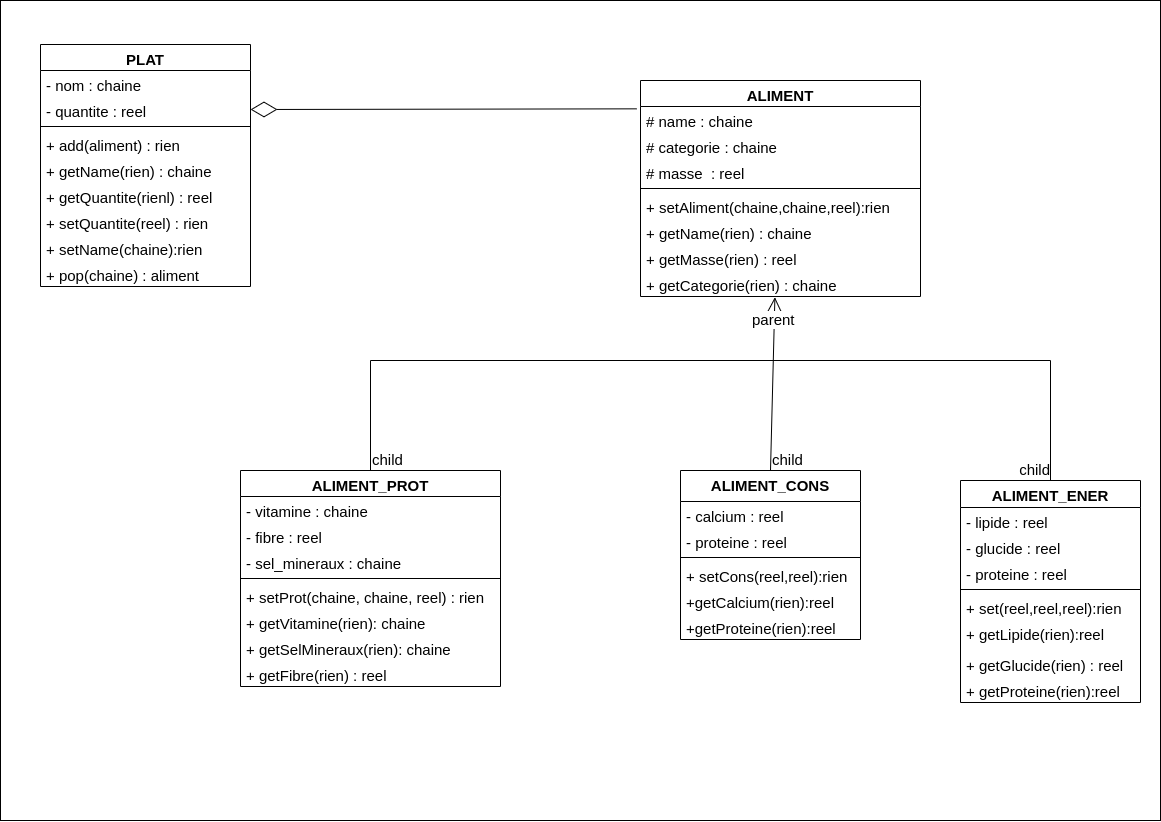

The diagram above was exported from draw.io. Its source (the exported page's mxGraphModel, read from the mxfile embedded in the PNG):
<mxGraphModel dx="1257" dy="759" grid="1" gridSize="10" guides="1" tooltips="1" connect="1" arrows="1" fold="1" page="1" pageScale="1" pageWidth="1169" pageHeight="827" math="0" shadow="0">
  <root>
    <mxCell id="0" />
    <mxCell id="1" parent="0" />
    <mxCell id="aLiOV9Sfyoq3tVP5GE6T-17" value="" style="rounded=0;whiteSpace=wrap;html=1;" vertex="1" parent="1">
      <mxGeometry width="1160" height="820" as="geometry" />
    </mxCell>
    <mxCell id="j7JiR061AroN68k1lxsL-1" value="PLAT" style="swimlane;fontStyle=1;align=center;verticalAlign=top;childLayout=stackLayout;horizontal=1;startSize=26;horizontalStack=0;resizeParent=1;resizeParentMax=0;resizeLast=0;collapsible=1;marginBottom=0;fontSize=15;" parent="1" vertex="1">
      <mxGeometry x="40" y="44" width="210" height="242" as="geometry" />
    </mxCell>
    <mxCell id="j7JiR061AroN68k1lxsL-2" value="- nom : chaine" style="text;strokeColor=none;fillColor=none;align=left;verticalAlign=top;spacingLeft=4;spacingRight=4;overflow=hidden;rotatable=0;points=[[0,0.5],[1,0.5]];portConstraint=eastwest;fontSize=15;" parent="j7JiR061AroN68k1lxsL-1" vertex="1">
      <mxGeometry y="26" width="210" height="26" as="geometry" />
    </mxCell>
    <mxCell id="v0DS7-THKFAyfhPZdr6b-1" value="- quantite : reel" style="text;strokeColor=none;fillColor=none;align=left;verticalAlign=top;spacingLeft=4;spacingRight=4;overflow=hidden;rotatable=0;points=[[0,0.5],[1,0.5]];portConstraint=eastwest;fontSize=15;" parent="j7JiR061AroN68k1lxsL-1" vertex="1">
      <mxGeometry y="52" width="210" height="26" as="geometry" />
    </mxCell>
    <mxCell id="j7JiR061AroN68k1lxsL-3" value="" style="line;strokeWidth=1;fillColor=none;align=left;verticalAlign=middle;spacingTop=-1;spacingLeft=3;spacingRight=3;rotatable=0;labelPosition=right;points=[];portConstraint=eastwest;strokeColor=inherit;fontSize=15;" parent="j7JiR061AroN68k1lxsL-1" vertex="1">
      <mxGeometry y="78" width="210" height="8" as="geometry" />
    </mxCell>
    <mxCell id="j7JiR061AroN68k1lxsL-4" value="+ add(aliment) : rien" style="text;strokeColor=none;fillColor=none;align=left;verticalAlign=top;spacingLeft=4;spacingRight=4;overflow=hidden;rotatable=0;points=[[0,0.5],[1,0.5]];portConstraint=eastwest;fontSize=15;" parent="j7JiR061AroN68k1lxsL-1" vertex="1">
      <mxGeometry y="86" width="210" height="26" as="geometry" />
    </mxCell>
    <mxCell id="79-Lr2oPEMZqzIk-Cwkt-2" value="+ getName(rien) : chaine" style="text;strokeColor=none;fillColor=none;align=left;verticalAlign=top;spacingLeft=4;spacingRight=4;overflow=hidden;rotatable=0;points=[[0,0.5],[1,0.5]];portConstraint=eastwest;fontSize=15;" parent="j7JiR061AroN68k1lxsL-1" vertex="1">
      <mxGeometry y="112" width="210" height="26" as="geometry" />
    </mxCell>
    <mxCell id="aLiOV9Sfyoq3tVP5GE6T-3" value="+ getQuantite(rienl) : reel" style="text;strokeColor=none;fillColor=none;align=left;verticalAlign=top;spacingLeft=4;spacingRight=4;overflow=hidden;rotatable=0;points=[[0,0.5],[1,0.5]];portConstraint=eastwest;fontSize=15;" vertex="1" parent="j7JiR061AroN68k1lxsL-1">
      <mxGeometry y="138" width="210" height="26" as="geometry" />
    </mxCell>
    <mxCell id="aLiOV9Sfyoq3tVP5GE6T-2" value="+ setQuantite(reel) : rien" style="text;strokeColor=none;fillColor=none;align=left;verticalAlign=top;spacingLeft=4;spacingRight=4;overflow=hidden;rotatable=0;points=[[0,0.5],[1,0.5]];portConstraint=eastwest;fontSize=15;" vertex="1" parent="j7JiR061AroN68k1lxsL-1">
      <mxGeometry y="164" width="210" height="26" as="geometry" />
    </mxCell>
    <mxCell id="79-Lr2oPEMZqzIk-Cwkt-1" value="+ setName(chaine):rien" style="text;strokeColor=none;fillColor=none;align=left;verticalAlign=top;spacingLeft=4;spacingRight=4;overflow=hidden;rotatable=0;points=[[0,0.5],[1,0.5]];portConstraint=eastwest;fontSize=15;" parent="j7JiR061AroN68k1lxsL-1" vertex="1">
      <mxGeometry y="190" width="210" height="26" as="geometry" />
    </mxCell>
    <mxCell id="v0DS7-THKFAyfhPZdr6b-2" value="+ pop(chaine) : aliment" style="text;strokeColor=none;fillColor=none;align=left;verticalAlign=top;spacingLeft=4;spacingRight=4;overflow=hidden;rotatable=0;points=[[0,0.5],[1,0.5]];portConstraint=eastwest;fontSize=15;" parent="j7JiR061AroN68k1lxsL-1" vertex="1">
      <mxGeometry y="216" width="210" height="26" as="geometry" />
    </mxCell>
    <mxCell id="79-Lr2oPEMZqzIk-Cwkt-3" value="ALIMENT" style="swimlane;fontStyle=1;align=center;verticalAlign=top;childLayout=stackLayout;horizontal=1;startSize=26;horizontalStack=0;resizeParent=1;resizeParentMax=0;resizeLast=0;collapsible=1;marginBottom=0;fontSize=15;" parent="1" vertex="1">
      <mxGeometry x="640" y="80" width="280" height="216" as="geometry" />
    </mxCell>
    <mxCell id="79-Lr2oPEMZqzIk-Cwkt-4" value="# name : chaine" style="text;strokeColor=none;fillColor=none;align=left;verticalAlign=top;spacingLeft=4;spacingRight=4;overflow=hidden;rotatable=0;points=[[0,0.5],[1,0.5]];portConstraint=eastwest;fontSize=15;" parent="79-Lr2oPEMZqzIk-Cwkt-3" vertex="1">
      <mxGeometry y="26" width="280" height="26" as="geometry" />
    </mxCell>
    <mxCell id="1X9omvPwPWcRaH3R23Sd-1" value="# categorie : chaine" style="text;strokeColor=none;fillColor=none;align=left;verticalAlign=top;spacingLeft=4;spacingRight=4;overflow=hidden;rotatable=0;points=[[0,0.5],[1,0.5]];portConstraint=eastwest;fontSize=15;" parent="79-Lr2oPEMZqzIk-Cwkt-3" vertex="1">
      <mxGeometry y="52" width="280" height="26" as="geometry" />
    </mxCell>
    <mxCell id="79-Lr2oPEMZqzIk-Cwkt-7" value="# masse  : reel" style="text;strokeColor=none;fillColor=none;align=left;verticalAlign=top;spacingLeft=4;spacingRight=4;overflow=hidden;rotatable=0;points=[[0,0.5],[1,0.5]];portConstraint=eastwest;fontSize=15;" parent="79-Lr2oPEMZqzIk-Cwkt-3" vertex="1">
      <mxGeometry y="78" width="280" height="26" as="geometry" />
    </mxCell>
    <mxCell id="79-Lr2oPEMZqzIk-Cwkt-5" value="" style="line;strokeWidth=1;fillColor=none;align=left;verticalAlign=middle;spacingTop=-1;spacingLeft=3;spacingRight=3;rotatable=0;labelPosition=right;points=[];portConstraint=eastwest;strokeColor=inherit;fontSize=15;" parent="79-Lr2oPEMZqzIk-Cwkt-3" vertex="1">
      <mxGeometry y="104" width="280" height="8" as="geometry" />
    </mxCell>
    <mxCell id="aLiOV9Sfyoq3tVP5GE6T-5" value="+ setAliment(chaine,chaine,reel):rien" style="text;strokeColor=none;fillColor=none;align=left;verticalAlign=top;spacingLeft=4;spacingRight=4;overflow=hidden;rotatable=0;points=[[0,0.5],[1,0.5]];portConstraint=eastwest;fontSize=15;" vertex="1" parent="79-Lr2oPEMZqzIk-Cwkt-3">
      <mxGeometry y="112" width="280" height="26" as="geometry" />
    </mxCell>
    <mxCell id="79-Lr2oPEMZqzIk-Cwkt-6" value="+ getName(rien) : chaine" style="text;strokeColor=none;fillColor=none;align=left;verticalAlign=top;spacingLeft=4;spacingRight=4;overflow=hidden;rotatable=0;points=[[0,0.5],[1,0.5]];portConstraint=eastwest;fontSize=15;" parent="79-Lr2oPEMZqzIk-Cwkt-3" vertex="1">
      <mxGeometry y="138" width="280" height="26" as="geometry" />
    </mxCell>
    <mxCell id="aLiOV9Sfyoq3tVP5GE6T-7" value="+ getMasse(rien) : reel" style="text;strokeColor=none;fillColor=none;align=left;verticalAlign=top;spacingLeft=4;spacingRight=4;overflow=hidden;rotatable=0;points=[[0,0.5],[1,0.5]];portConstraint=eastwest;fontSize=15;" vertex="1" parent="79-Lr2oPEMZqzIk-Cwkt-3">
      <mxGeometry y="164" width="280" height="26" as="geometry" />
    </mxCell>
    <mxCell id="aLiOV9Sfyoq3tVP5GE6T-6" value="+ getCategorie(rien) : chaine" style="text;strokeColor=none;fillColor=none;align=left;verticalAlign=top;spacingLeft=4;spacingRight=4;overflow=hidden;rotatable=0;points=[[0,0.5],[1,0.5]];portConstraint=eastwest;fontSize=15;" vertex="1" parent="79-Lr2oPEMZqzIk-Cwkt-3">
      <mxGeometry y="190" width="280" height="26" as="geometry" />
    </mxCell>
    <mxCell id="1X9omvPwPWcRaH3R23Sd-2" value="ALIMENT_PROT" style="swimlane;fontStyle=1;align=center;verticalAlign=top;childLayout=stackLayout;horizontal=1;startSize=26;horizontalStack=0;resizeParent=1;resizeParentMax=0;resizeLast=0;collapsible=1;marginBottom=0;fontSize=15;" parent="1" vertex="1">
      <mxGeometry x="240" y="470" width="260" height="216" as="geometry" />
    </mxCell>
    <mxCell id="1X9omvPwPWcRaH3R23Sd-3" value="- vitamine : chaine" style="text;strokeColor=none;fillColor=none;align=left;verticalAlign=top;spacingLeft=4;spacingRight=4;overflow=hidden;rotatable=0;points=[[0,0.5],[1,0.5]];portConstraint=eastwest;fontSize=15;" parent="1X9omvPwPWcRaH3R23Sd-2" vertex="1">
      <mxGeometry y="26" width="260" height="26" as="geometry" />
    </mxCell>
    <mxCell id="1X9omvPwPWcRaH3R23Sd-7" value="- fibre : reel" style="text;strokeColor=none;fillColor=none;align=left;verticalAlign=top;spacingLeft=4;spacingRight=4;overflow=hidden;rotatable=0;points=[[0,0.5],[1,0.5]];portConstraint=eastwest;fontSize=15;" parent="1X9omvPwPWcRaH3R23Sd-2" vertex="1">
      <mxGeometry y="52" width="260" height="26" as="geometry" />
    </mxCell>
    <mxCell id="1X9omvPwPWcRaH3R23Sd-6" value="- sel_mineraux : chaine" style="text;strokeColor=none;fillColor=none;align=left;verticalAlign=top;spacingLeft=4;spacingRight=4;overflow=hidden;rotatable=0;points=[[0,0.5],[1,0.5]];portConstraint=eastwest;fontSize=15;" parent="1X9omvPwPWcRaH3R23Sd-2" vertex="1">
      <mxGeometry y="78" width="260" height="26" as="geometry" />
    </mxCell>
    <mxCell id="1X9omvPwPWcRaH3R23Sd-4" value="" style="line;strokeWidth=1;fillColor=none;align=left;verticalAlign=middle;spacingTop=-1;spacingLeft=3;spacingRight=3;rotatable=0;labelPosition=right;points=[];portConstraint=eastwest;strokeColor=inherit;fontSize=15;" parent="1X9omvPwPWcRaH3R23Sd-2" vertex="1">
      <mxGeometry y="104" width="260" height="8" as="geometry" />
    </mxCell>
    <mxCell id="1X9omvPwPWcRaH3R23Sd-5" value="+ setProt(chaine, chaine, reel) : rien" style="text;strokeColor=none;fillColor=none;align=left;verticalAlign=top;spacingLeft=4;spacingRight=4;overflow=hidden;rotatable=0;points=[[0,0.5],[1,0.5]];portConstraint=eastwest;fontSize=15;" parent="1X9omvPwPWcRaH3R23Sd-2" vertex="1">
      <mxGeometry y="112" width="260" height="26" as="geometry" />
    </mxCell>
    <mxCell id="aLiOV9Sfyoq3tVP5GE6T-8" value="+ getVitamine(rien): chaine" style="text;strokeColor=none;fillColor=none;align=left;verticalAlign=top;spacingLeft=4;spacingRight=4;overflow=hidden;rotatable=0;points=[[0,0.5],[1,0.5]];portConstraint=eastwest;fontSize=15;" vertex="1" parent="1X9omvPwPWcRaH3R23Sd-2">
      <mxGeometry y="138" width="260" height="26" as="geometry" />
    </mxCell>
    <mxCell id="aLiOV9Sfyoq3tVP5GE6T-9" value="+ getSelMineraux(rien): chaine" style="text;strokeColor=none;fillColor=none;align=left;verticalAlign=top;spacingLeft=4;spacingRight=4;overflow=hidden;rotatable=0;points=[[0,0.5],[1,0.5]];portConstraint=eastwest;fontSize=15;" vertex="1" parent="1X9omvPwPWcRaH3R23Sd-2">
      <mxGeometry y="164" width="260" height="26" as="geometry" />
    </mxCell>
    <mxCell id="aLiOV9Sfyoq3tVP5GE6T-10" value="+ getFibre(rien) : reel" style="text;strokeColor=none;fillColor=none;align=left;verticalAlign=top;spacingLeft=4;spacingRight=4;overflow=hidden;rotatable=0;points=[[0,0.5],[1,0.5]];portConstraint=eastwest;fontSize=15;" vertex="1" parent="1X9omvPwPWcRaH3R23Sd-2">
      <mxGeometry y="190" width="260" height="26" as="geometry" />
    </mxCell>
    <mxCell id="1X9omvPwPWcRaH3R23Sd-8" value="ALIMENT_CONS" style="swimlane;fontStyle=1;align=center;verticalAlign=top;childLayout=stackLayout;horizontal=1;startSize=31;horizontalStack=0;resizeParent=1;resizeParentMax=0;resizeLast=0;collapsible=1;marginBottom=0;fontSize=15;" parent="1" vertex="1">
      <mxGeometry x="680" y="470" width="180" height="169" as="geometry" />
    </mxCell>
    <mxCell id="1X9omvPwPWcRaH3R23Sd-9" value="- calcium : reel" style="text;strokeColor=none;fillColor=none;align=left;verticalAlign=top;spacingLeft=4;spacingRight=4;overflow=hidden;rotatable=0;points=[[0,0.5],[1,0.5]];portConstraint=eastwest;fontSize=15;" parent="1X9omvPwPWcRaH3R23Sd-8" vertex="1">
      <mxGeometry y="31" width="180" height="26" as="geometry" />
    </mxCell>
    <mxCell id="1X9omvPwPWcRaH3R23Sd-10" value="- proteine : reel" style="text;strokeColor=none;fillColor=none;align=left;verticalAlign=top;spacingLeft=4;spacingRight=4;overflow=hidden;rotatable=0;points=[[0,0.5],[1,0.5]];portConstraint=eastwest;fontSize=15;" parent="1X9omvPwPWcRaH3R23Sd-8" vertex="1">
      <mxGeometry y="57" width="180" height="26" as="geometry" />
    </mxCell>
    <mxCell id="1X9omvPwPWcRaH3R23Sd-12" value="" style="line;strokeWidth=1;fillColor=none;align=left;verticalAlign=middle;spacingTop=-1;spacingLeft=3;spacingRight=3;rotatable=0;labelPosition=right;points=[];portConstraint=eastwest;strokeColor=inherit;fontSize=15;" parent="1X9omvPwPWcRaH3R23Sd-8" vertex="1">
      <mxGeometry y="83" width="180" height="8" as="geometry" />
    </mxCell>
    <mxCell id="1X9omvPwPWcRaH3R23Sd-13" value="+ setCons(reel,reel):rien" style="text;strokeColor=none;fillColor=none;align=left;verticalAlign=top;spacingLeft=4;spacingRight=4;overflow=hidden;rotatable=0;points=[[0,0.5],[1,0.5]];portConstraint=eastwest;fontSize=15;" parent="1X9omvPwPWcRaH3R23Sd-8" vertex="1">
      <mxGeometry y="91" width="180" height="26" as="geometry" />
    </mxCell>
    <mxCell id="aLiOV9Sfyoq3tVP5GE6T-11" value="+getCalcium(rien):reel" style="text;strokeColor=none;fillColor=none;align=left;verticalAlign=top;spacingLeft=4;spacingRight=4;overflow=hidden;rotatable=0;points=[[0,0.5],[1,0.5]];portConstraint=eastwest;fontSize=15;" vertex="1" parent="1X9omvPwPWcRaH3R23Sd-8">
      <mxGeometry y="117" width="180" height="26" as="geometry" />
    </mxCell>
    <mxCell id="aLiOV9Sfyoq3tVP5GE6T-12" value="+getProteine(rien):reel" style="text;strokeColor=none;fillColor=none;align=left;verticalAlign=top;spacingLeft=4;spacingRight=4;overflow=hidden;rotatable=0;points=[[0,0.5],[1,0.5]];portConstraint=eastwest;fontSize=15;" vertex="1" parent="1X9omvPwPWcRaH3R23Sd-8">
      <mxGeometry y="143" width="180" height="26" as="geometry" />
    </mxCell>
    <mxCell id="1X9omvPwPWcRaH3R23Sd-14" value="ALIMENT_ENER" style="swimlane;fontStyle=1;align=center;verticalAlign=top;childLayout=stackLayout;horizontal=1;startSize=27;horizontalStack=0;resizeParent=1;resizeParentMax=0;resizeLast=0;collapsible=1;marginBottom=0;fontSize=15;" parent="1" vertex="1">
      <mxGeometry x="960" y="480" width="180" height="222" as="geometry" />
    </mxCell>
    <mxCell id="1X9omvPwPWcRaH3R23Sd-15" value="- lipide : reel" style="text;strokeColor=none;fillColor=none;align=left;verticalAlign=top;spacingLeft=4;spacingRight=4;overflow=hidden;rotatable=0;points=[[0,0.5],[1,0.5]];portConstraint=eastwest;fontSize=15;" parent="1X9omvPwPWcRaH3R23Sd-14" vertex="1">
      <mxGeometry y="27" width="180" height="26" as="geometry" />
    </mxCell>
    <mxCell id="1X9omvPwPWcRaH3R23Sd-16" value="- glucide : reel" style="text;strokeColor=none;fillColor=none;align=left;verticalAlign=top;spacingLeft=4;spacingRight=4;overflow=hidden;rotatable=0;points=[[0,0.5],[1,0.5]];portConstraint=eastwest;fontSize=15;" parent="1X9omvPwPWcRaH3R23Sd-14" vertex="1">
      <mxGeometry y="53" width="180" height="26" as="geometry" />
    </mxCell>
    <mxCell id="1X9omvPwPWcRaH3R23Sd-17" value="- proteine : reel" style="text;strokeColor=none;fillColor=none;align=left;verticalAlign=top;spacingLeft=4;spacingRight=4;overflow=hidden;rotatable=0;points=[[0,0.5],[1,0.5]];portConstraint=eastwest;fontSize=15;" parent="1X9omvPwPWcRaH3R23Sd-14" vertex="1">
      <mxGeometry y="79" width="180" height="26" as="geometry" />
    </mxCell>
    <mxCell id="1X9omvPwPWcRaH3R23Sd-18" value="" style="line;strokeWidth=1;fillColor=none;align=left;verticalAlign=middle;spacingTop=-1;spacingLeft=3;spacingRight=3;rotatable=0;labelPosition=right;points=[];portConstraint=eastwest;strokeColor=inherit;fontSize=15;" parent="1X9omvPwPWcRaH3R23Sd-14" vertex="1">
      <mxGeometry y="105" width="180" height="8" as="geometry" />
    </mxCell>
    <mxCell id="1X9omvPwPWcRaH3R23Sd-19" value="+ set(reel,reel,reel):rien" style="text;strokeColor=none;fillColor=none;align=left;verticalAlign=top;spacingLeft=4;spacingRight=4;overflow=hidden;rotatable=0;points=[[0,0.5],[1,0.5]];portConstraint=eastwest;fontSize=15;" parent="1X9omvPwPWcRaH3R23Sd-14" vertex="1">
      <mxGeometry y="113" width="180" height="26" as="geometry" />
    </mxCell>
    <mxCell id="aLiOV9Sfyoq3tVP5GE6T-13" value="+ getLipide(rien):reel" style="text;strokeColor=none;fillColor=none;align=left;verticalAlign=top;spacingLeft=4;spacingRight=4;overflow=hidden;rotatable=0;points=[[0,0.5],[1,0.5]];portConstraint=eastwest;fontSize=15;" vertex="1" parent="1X9omvPwPWcRaH3R23Sd-14">
      <mxGeometry y="139" width="180" height="31" as="geometry" />
    </mxCell>
    <mxCell id="aLiOV9Sfyoq3tVP5GE6T-15" value="+ getGlucide(rien) : reel" style="text;strokeColor=none;fillColor=none;align=left;verticalAlign=top;spacingLeft=4;spacingRight=4;overflow=hidden;rotatable=0;points=[[0,0.5],[1,0.5]];portConstraint=eastwest;fontSize=15;" vertex="1" parent="1X9omvPwPWcRaH3R23Sd-14">
      <mxGeometry y="170" width="180" height="26" as="geometry" />
    </mxCell>
    <mxCell id="aLiOV9Sfyoq3tVP5GE6T-14" value="+ getProteine(rien):reel" style="text;strokeColor=none;fillColor=none;align=left;verticalAlign=top;spacingLeft=4;spacingRight=4;overflow=hidden;rotatable=0;points=[[0,0.5],[1,0.5]];portConstraint=eastwest;fontSize=15;" vertex="1" parent="1X9omvPwPWcRaH3R23Sd-14">
      <mxGeometry y="196" width="180" height="26" as="geometry" />
    </mxCell>
    <mxCell id="7grydf8FEMp0x7zl7PAN-10" value="" style="endArrow=none;html=1;edgeStyle=orthogonalEdgeStyle;rounded=0;fontSize=15;exitX=0.5;exitY=0;exitDx=0;exitDy=0;entryX=0.5;entryY=0;entryDx=0;entryDy=0;" parent="1" source="1X9omvPwPWcRaH3R23Sd-2" target="1X9omvPwPWcRaH3R23Sd-14" edge="1">
      <mxGeometry relative="1" as="geometry">
        <mxPoint x="400" y="460" as="sourcePoint" />
        <mxPoint x="1040" y="370" as="targetPoint" />
        <Array as="points">
          <mxPoint x="370" y="360" />
          <mxPoint x="1050" y="360" />
        </Array>
      </mxGeometry>
    </mxCell>
    <mxCell id="7grydf8FEMp0x7zl7PAN-11" value="child" style="edgeLabel;resizable=0;html=1;align=left;verticalAlign=bottom;fontSize=15;" parent="7grydf8FEMp0x7zl7PAN-10" connectable="0" vertex="1">
      <mxGeometry x="-1" relative="1" as="geometry" />
    </mxCell>
    <mxCell id="7grydf8FEMp0x7zl7PAN-12" value="child" style="edgeLabel;resizable=0;html=1;align=right;verticalAlign=bottom;fontSize=15;" parent="7grydf8FEMp0x7zl7PAN-10" connectable="0" vertex="1">
      <mxGeometry x="1" relative="1" as="geometry" />
    </mxCell>
    <mxCell id="7grydf8FEMp0x7zl7PAN-13" value="" style="endArrow=open;endFill=1;endSize=12;html=1;rounded=0;fontSize=15;entryX=0.48;entryY=1.027;entryDx=0;entryDy=0;entryPerimeter=0;exitX=0.5;exitY=0;exitDx=0;exitDy=0;" parent="1" source="1X9omvPwPWcRaH3R23Sd-8" target="aLiOV9Sfyoq3tVP5GE6T-6" edge="1">
      <mxGeometry width="160" relative="1" as="geometry">
        <mxPoint x="720" y="360" as="sourcePoint" />
        <mxPoint x="840" y="550" as="targetPoint" />
      </mxGeometry>
    </mxCell>
    <mxCell id="7grydf8FEMp0x7zl7PAN-15" value="" style="endArrow=diamondThin;endFill=0;endSize=24;html=1;rounded=0;fontSize=15;entryX=1;entryY=0.5;entryDx=0;entryDy=0;exitX=-0.013;exitY=0.09;exitDx=0;exitDy=0;exitPerimeter=0;" parent="1" source="79-Lr2oPEMZqzIk-Cwkt-4" target="v0DS7-THKFAyfhPZdr6b-1" edge="1">
      <mxGeometry width="160" relative="1" as="geometry">
        <mxPoint x="680" y="550" as="sourcePoint" />
        <mxPoint x="840" y="550" as="targetPoint" />
      </mxGeometry>
    </mxCell>
    <mxCell id="7grydf8FEMp0x7zl7PAN-20" value="child" style="edgeLabel;resizable=0;html=1;align=left;verticalAlign=bottom;fontSize=15;" parent="1" connectable="0" vertex="1">
      <mxGeometry x="770.0000000000002" y="470" as="geometry" />
    </mxCell>
    <mxCell id="7grydf8FEMp0x7zl7PAN-21" value="parent" style="edgeLabel;resizable=0;html=1;align=left;verticalAlign=bottom;fontSize=15;" parent="1" connectable="0" vertex="1">
      <mxGeometry x="750.0000000000002" y="330" as="geometry" />
    </mxCell>
  </root>
</mxGraphModel>